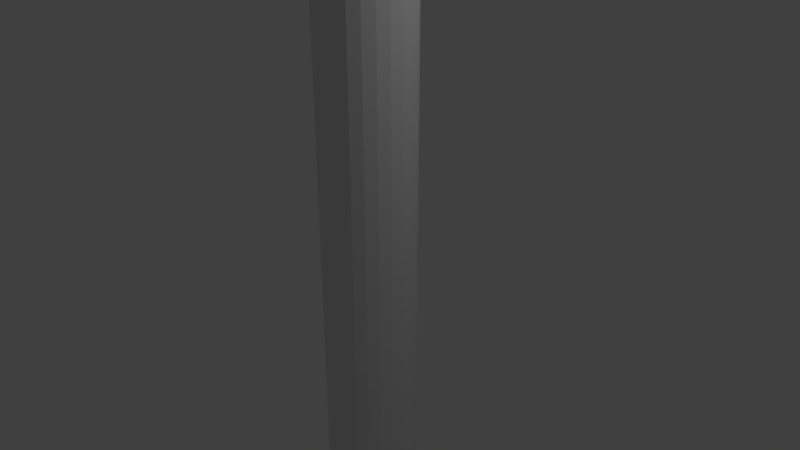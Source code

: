 # Source: FL-T3200.blend  (saved by Blender 2.78.0; exported with 4.5.12 LTS)
import bpy
from mathutils import Matrix  # noqa: F401  (used for matrix-valued properties, if any)

bpy.ops.wm.read_factory_settings(use_empty=True)
scene = bpy.context.scene
scene.name = 'Scene'

# ---- collections
col_collection_1 = bpy.data.collections.new('Collection 1'); scene.collection.children.link(col_collection_1)

# ---- world
world_world = bpy.data.worlds.new('World'); scene.world = world_world
world_world.color = (0.05088, 0.05088, 0.05088)
world_world.use_sun_shadow = False
world_world.sun_shadow_jitter_overblur = 0.0
world_world.cycles.sampling_method = 'MANUAL'

# ---- cameras
cam_camera = bpy.data.cameras.new('Camera')
cam_camera.clip_end = 100.0
cam_camera.lens = 35.0
cam_camera.sensor_width = 32.0
cam_camera.sensor_height = 18.0
cam_camera.ortho_scale = 7.314
cam_camera.dof.focus_distance = 0.0
cam_camera.dof.aperture_fstop = 128.0

# ---- lights
light_lamp = bpy.data.lights.new('Lamp', 'POINT')
light_lamp.transmission_factor = 0.0
light_lamp.cutoff_distance = 30.0
light_lamp.energy = 100.0
light_lamp.shadow_buffer_clip_start = 1.001
light_lamp.shadow_soft_size = 0.1
light_lamp.shadow_maximum_resolution = 0.006
light_lamp.use_absolute_resolution = True

# ---- meshes
me_cylinder = bpy.data.meshes.new('Cylinder')
me_cylinder.from_pydata([(0.0, 0.625, -6.1), (0.0, 0.625, 6.1), (0.1618, 0.6037, -6.1), (0.1618, 0.6037, 6.1), (0.3125, 0.5413, -6.1), (0.3125, 0.5413, 6.1), (0.4419, 0.4419, -6.1), (0.4419, 0.4419, 6.1), (0.5413, 0.3125, -6.1), (0.5413, 0.3125, 6.1), (0.6037, 0.1618, -6.1), (0.6037, 0.1618, 6.1), (0.625, 4.719e-08, -6.1), (0.625, 4.719e-08, 6.1), (0.6037, -0.1618, -6.1), (0.6037, -0.1618, 6.1), (0.5413, -0.3125, -6.1), (0.5413, -0.3125, 6.1), (0.4419, -0.4419, -6.1), (0.4419, -0.4419, 6.1), (0.3125, -0.5413, -6.1), (0.3125, -0.5413, 6.1), (0.1618, -0.6037, -6.1), (0.1618, -0.6037, 6.1), (2.434e-07, -0.625, -6.1), (2.434e-07, -0.625, 6.1), (-0.1618, -0.6037, -6.1), (-0.1618, -0.6037, 6.1), (-0.3125, -0.5413, -6.1), (-0.3125, -0.5413, 6.1), (-0.4419, -0.4419, -6.1), (-0.4419, -0.4419, 6.1), (-0.5413, -0.3125, -6.1), (-0.5413, -0.3125, 6.1), (-0.6037, -0.1618, -6.1), (-0.6037, -0.1618, 6.1), (-0.625, -2.906e-07, -6.1), (-0.625, -2.906e-07, 6.1), (-0.6037, 0.1618, -6.1), (-0.6037, 0.1618, 6.1), (-0.5413, 0.3125, -6.1), (-0.5413, 0.3125, 6.1), (-0.4419, 0.4419, -6.1), (-0.4419, 0.4419, 6.1), (-0.3125, 0.5413, -6.1), (-0.3125, 0.5413, 6.1), (-0.1618, 0.6037, -6.1), (-0.1618, 0.6037, 6.1), (0.1779, 0.6641, 6.1), (-3.229e-09, 0.6875, 6.1), (0.3438, 0.5954, 6.1), (0.4861, 0.4861, 6.1), (0.5954, 0.3437, 6.1), (0.6641, 0.1779, 6.1), (0.6875, 6.159e-08, 6.1), (0.6641, -0.1779, 6.1), (0.5954, -0.3437, 6.1), (0.4861, -0.4861, 6.1), (0.3438, -0.5954, 6.1), (0.1779, -0.6641, 6.1), (2.645e-07, -0.6875, 6.1), (-0.1779, -0.6641, 6.1), (-0.3437, -0.5954, 6.1), (-0.4861, -0.4861, 6.1), (-0.5954, -0.3438, 6.1), (-0.6641, -0.1779, 6.1), (-0.6875, -3.099e-07, 6.1), (-0.6641, 0.1779, 6.1), (-0.5954, 0.3437, 6.1), (-0.4861, 0.4861, 6.1), (-0.3438, 0.5954, 6.1), (-0.1779, 0.6641, 6.1), (0.1779, 0.6641, 6.2), (-5.601e-08, 0.6875, 6.2), (0.3437, 0.5954, 6.2), (0.4861, 0.4861, 6.2), (0.5954, 0.3437, 6.2), (0.6641, 0.1779, 6.2), (0.6875, 6.159e-08, 6.2), (0.6641, -0.1779, 6.2), (0.5954, -0.3437, 6.2), (0.4861, -0.4861, 6.2), (0.3438, -0.5954, 6.2), (0.1779, -0.6641, 6.2), (2.117e-07, -0.6875, 6.2), (-0.1779, -0.6641, 6.2), (-0.3437, -0.5954, 6.2), (-0.4861, -0.4861, 6.2), (-0.5954, -0.3438, 6.2), (-0.6641, -0.1779, 6.2), (-0.6875, -3.099e-07, 6.2), (-0.6641, 0.1779, 6.2), (-0.5954, 0.3437, 6.2), (-0.4861, 0.4861, 6.2), (-0.3438, 0.5954, 6.2), (-0.1779, 0.6641, 6.2), (0.1335, 0.4981, 6.2), (-4.775e-08, 0.5156, 6.2), (0.2578, 0.4465, 6.2), (0.3646, 0.3646, 6.2), (0.4465, 0.2578, 6.2), (0.4981, 0.1335, 6.2), (0.5156, 2.384e-08, 6.2), (0.4981, -0.1335, 6.2), (0.4465, -0.2578, 6.2), (0.3646, -0.3646, 6.2), (0.2578, -0.4465, 6.2), (0.1335, -0.4981, 6.2), (1.53e-07, -0.5156, 6.2), (-0.1335, -0.4981, 6.2), (-0.2578, -0.4465, 6.2), (-0.3646, -0.3646, 6.2), (-0.4465, -0.2578, 6.2), (-0.4981, -0.1335, 6.2), (-0.5156, -2.548e-07, 6.2), (-0.4981, 0.1335, 6.2), (-0.4465, 0.2578, 6.2), (-0.3646, 0.3646, 6.2), (-0.2578, 0.4465, 6.2), (-0.1335, 0.4981, 6.2), (0.1335, 0.4981, 6.1), (-7.663e-08, 0.5156, 6.1), (0.2578, 0.4465, 6.1), (0.3646, 0.3646, 6.1), (0.4465, 0.2578, 6.1), (0.4981, 0.1335, 6.1), (0.5156, 2.384e-08, 6.1), (0.4981, -0.1335, 6.1), (0.4465, -0.2578, 6.1), (0.3646, -0.3646, 6.1), (0.2578, -0.4465, 6.1), (0.1335, -0.4981, 6.1), (1.242e-07, -0.5156, 6.1), (-0.1335, -0.4981, 6.1), (-0.2578, -0.4465, 6.1), (-0.3646, -0.3646, 6.1), (-0.4465, -0.2578, 6.1), (-0.4981, -0.1335, 6.1), (-0.5156, -2.548e-07, 6.1), (-0.4981, 0.1335, 6.1), (-0.4465, 0.2578, 6.1), (-0.3646, 0.3646, 6.1), (-0.2578, 0.4465, 6.1), (-0.1335, 0.4981, 6.1), (0.08007, 0.2988, 6.15), (-1.041e-07, 0.3094, 6.15), (0.1547, 0.2679, 6.15), (0.2188, 0.2188, 6.15), (0.2679, 0.1547, 6.15), (0.2988, 0.08007, 6.15), (0.3094, -2.494e-08, 6.15), (0.2988, -0.08007, 6.15), (0.2679, -0.1547, 6.15), (0.2188, -0.2188, 6.15), (0.1547, -0.2679, 6.15), (0.08007, -0.2988, 6.15), (1.636e-08, -0.3094, 6.15), (-0.08007, -0.2988, 6.15), (-0.1547, -0.2679, 6.15), (-0.2188, -0.2188, 6.15), (-0.2679, -0.1547, 6.15), (-0.2988, -0.08007, 6.15), (-0.3094, -1.921e-07, 6.15), (-0.2988, 0.08007, 6.15), (-0.2679, 0.1547, 6.15), (-0.2188, 0.2188, 6.15), (-0.1547, 0.2679, 6.15), (-0.08007, 0.2988, 6.15), (0.03203, 0.1195, 6.175), (-1.236e-07, 0.1237, 6.175), (0.06187, 0.1072, 6.175), (0.0875, 0.0875, 6.175), (0.1072, 0.06187, 6.175), (0.1195, 0.03203, 6.175), (0.1237, -6.436e-08, 6.175), (0.1195, -0.03203, 6.175), (0.1072, -0.06188, 6.175), (0.0875, -0.0875, 6.175), (0.06187, -0.1072, 6.175), (0.03203, -0.1195, 6.175), (-7.538e-08, -0.1238, 6.175), (-0.03203, -0.1195, 6.175), (-0.06188, -0.1072, 6.175), (-0.0875, -0.0875, 6.175), (-0.1072, -0.06188, 6.175), (-0.1195, -0.03203, 6.175), (-0.1238, -1.312e-07, 6.175), (-0.1195, 0.03203, 6.175), (-0.1072, 0.06187, 6.175), (-0.0875, 0.0875, 6.175), (-0.06188, 0.1072, 6.175), (-0.03203, 0.1195, 6.175), (-3.229e-09, 0.6875, -6.1), (0.1779, 0.6641, -6.1), (0.3438, 0.5954, -6.1), (0.4861, 0.4861, -6.1), (0.5954, 0.3437, -6.1), (0.6641, 0.1779, -6.1), (0.6875, 6.159e-08, -6.1), (0.6641, -0.1779, -6.1), (0.5954, -0.3437, -6.1), (0.4861, -0.4861, -6.1), (0.3438, -0.5954, -6.1), (0.1779, -0.6641, -6.1), (2.645e-07, -0.6875, -6.1), (-0.1779, -0.6641, -6.1), (-0.3437, -0.5954, -6.1), (-0.4861, -0.4861, -6.1), (-0.5954, -0.3438, -6.1), (-0.6641, -0.1779, -6.1), (-0.6875, -3.099e-07, -6.1), (-0.6641, 0.1779, -6.1), (-0.5954, 0.3437, -6.1), (-0.4861, 0.4861, -6.1), (-0.3438, 0.5954, -6.1), (-0.1779, 0.6641, -6.1), (-2.962e-08, 0.6875, -6.2), (0.1779, 0.6641, -6.2), (0.3437, 0.5954, -6.2), (0.4861, 0.4861, -6.2), (0.5954, 0.3437, -6.2), (0.6641, 0.1779, -6.2), (0.6875, 6.159e-08, -6.2), (0.6641, -0.1779, -6.2), (0.5954, -0.3437, -6.2), (0.4861, -0.4861, -6.2), (0.3438, -0.5954, -6.2), (0.1779, -0.6641, -6.2), (2.381e-07, -0.6875, -6.2), (-0.1779, -0.6641, -6.2), (-0.3437, -0.5954, -6.2), (-0.4861, -0.4861, -6.2), (-0.5954, -0.3438, -6.2), (-0.6641, -0.1779, -6.2), (-0.6875, -3.099e-07, -6.2), (-0.6641, 0.1779, -6.2), (-0.5954, 0.3437, -6.2), (-0.4861, 0.4861, -6.2), (-0.3438, 0.5954, -6.2), (-0.1779, 0.6641, -6.2), (-1.989e-08, 0.5156, -6.2), (0.1335, 0.4981, -6.2), (0.2578, 0.4465, -6.2), (0.3646, 0.3646, -6.2), (0.4465, 0.2578, -6.2), (0.4981, 0.1335, -6.2), (0.5156, 2.384e-08, -6.2), (0.4981, -0.1335, -6.2), (0.4465, -0.2578, -6.2), (0.3646, -0.3646, -6.2), (0.2578, -0.4465, -6.2), (0.1335, -0.4981, -6.2), (1.809e-07, -0.5156, -6.2), (-0.1335, -0.4981, -6.2), (-0.2578, -0.4465, -6.2), (-0.3646, -0.3646, -6.2), (-0.4465, -0.2578, -6.2), (-0.4981, -0.1335, -6.2), (-0.5156, -2.548e-07, -6.2), (-0.4981, 0.1335, -6.2), (-0.4465, 0.2578, -6.2), (-0.3646, 0.3646, -6.2), (-0.2578, 0.4465, -6.2), (-0.1335, 0.4981, -6.2), (-5.237e-08, 0.5156, -6.1), (0.1335, 0.4981, -6.1), (0.2578, 0.4465, -6.1), (0.3646, 0.3646, -6.1), (0.4465, 0.2578, -6.1), (0.4981, 0.1335, -6.1), (0.5156, 2.384e-08, -6.1), (0.4981, -0.1335, -6.1), (0.4465, -0.2578, -6.1), (0.3646, -0.3646, -6.1), (0.2578, -0.4465, -6.1), (0.1335, -0.4981, -6.1), (1.484e-07, -0.5156, -6.1), (-0.1335, -0.4981, -6.1), (-0.2578, -0.4465, -6.1), (-0.3646, -0.3646, -6.1), (-0.4465, -0.2578, -6.1), (-0.4981, -0.1335, -6.1), (-0.5156, -2.548e-07, -6.1), (-0.4981, 0.1335, -6.1), (-0.4465, 0.2578, -6.1), (-0.3646, 0.3646, -6.1), (-0.2578, 0.4465, -6.1), (-0.1335, 0.4981, -6.1), (-8.1e-08, 0.3094, -6.15), (0.08007, 0.2988, -6.15), (0.1547, 0.2679, -6.15), (0.2188, 0.2188, -6.15), (0.2679, 0.1547, -6.15), (0.2988, 0.08007, -6.15), (0.3094, -2.494e-08, -6.15), (0.2988, -0.08007, -6.15), (0.2679, -0.1547, -6.15), (0.2188, -0.2188, -6.15), (0.1547, -0.2679, -6.15), (0.08007, -0.2988, -6.15), (3.947e-08, -0.3094, -6.15), (-0.08007, -0.2988, -6.15), (-0.1547, -0.2679, -6.15), (-0.2188, -0.2188, -6.15), (-0.2679, -0.1547, -6.15), (-0.2988, -0.08007, -6.15), (-0.3094, -1.921e-07, -6.15), (-0.2988, 0.08007, -6.15), (-0.2679, 0.1547, -6.15), (-0.2188, 0.2188, -6.15), (-0.1547, 0.2679, -6.15), (-0.08007, 0.2988, -6.15), (-1.03e-07, 0.1237, -6.175), (0.03203, 0.1195, -6.175), (0.06187, 0.1072, -6.175), (0.0875, 0.0875, -6.175), (0.1072, 0.06187, -6.175), (0.1195, 0.03203, -6.175), (0.1237, -6.436e-08, -6.175), (0.1195, -0.03203, -6.175), (0.1072, -0.06188, -6.175), (0.0875, -0.0875, -6.175), (0.06187, -0.1072, -6.175), (0.03203, -0.1195, -6.175), (-5.481e-08, -0.1238, -6.175), (-0.03203, -0.1195, -6.175), (-0.06188, -0.1072, -6.175), (-0.0875, -0.0875, -6.175), (-0.1072, -0.06188, -6.175), (-0.1195, -0.03203, -6.175), (-0.1238, -1.312e-07, -6.175), (-0.1195, 0.03203, -6.175), (-0.1072, 0.06187, -6.175), (-0.0875, 0.0875, -6.175), (-0.06188, 0.1072, -6.175), (-0.03203, 0.1195, -6.175)], [], [(0, 1, 3, 2), (2, 3, 5, 4), (4, 5, 7, 6), (6, 7, 9, 8), (8, 9, 11, 10), (10, 11, 13, 12), (12, 13, 15, 14), (14, 15, 17, 16), (16, 17, 19, 18), (18, 19, 21, 20), (20, 21, 23, 22), (22, 23, 25, 24), (24, 25, 27, 26), (26, 27, 29, 28), (28, 29, 31, 30), (30, 31, 33, 32), (32, 33, 35, 34), (34, 35, 37, 36), (36, 37, 39, 38), (38, 39, 41, 40), (40, 41, 43, 42), (42, 43, 45, 44), (5, 3, 48, 50), (44, 45, 47, 46), (46, 47, 1, 0), (8, 10, 197, 196), (56, 55, 79, 80), (15, 13, 54, 55), (25, 23, 59, 60), (35, 33, 64, 65), (45, 43, 69, 70), (11, 9, 52, 53), (21, 19, 57, 58), (31, 29, 62, 63), (41, 39, 67, 68), (7, 5, 50, 51), (17, 15, 55, 56), (3, 1, 49, 48), (27, 25, 60, 61), (37, 35, 65, 66), (47, 45, 70, 71), (13, 11, 53, 54), (23, 21, 58, 59), (33, 31, 63, 64), (43, 41, 68, 69), (9, 7, 51, 52), (19, 17, 56, 57), (29, 27, 61, 62), (39, 37, 66, 67), (1, 47, 71, 49), (84, 83, 107, 108), (71, 70, 94, 95), (48, 49, 73, 72), (64, 63, 87, 88), (57, 56, 80, 81), (49, 71, 95, 73), (50, 48, 72, 74), (65, 64, 88, 89), (58, 57, 81, 82), (51, 50, 74, 75), (66, 65, 89, 90), (59, 58, 82, 83), (52, 51, 75, 76), (67, 66, 90, 91), (60, 59, 83, 84), (53, 52, 76, 77), (68, 67, 91, 92), (61, 60, 84, 85), (54, 53, 77, 78), (69, 68, 92, 93), (62, 61, 85, 86), (55, 54, 78, 79), (70, 69, 93, 94), (63, 62, 86, 87), (119, 118, 142, 143), (77, 76, 100, 101), (92, 91, 115, 116), (85, 84, 108, 109), (78, 77, 101, 102), (93, 92, 116, 117), (86, 85, 109, 110), (79, 78, 102, 103), (94, 93, 117, 118), (87, 86, 110, 111), (80, 79, 103, 104), (95, 94, 118, 119), (72, 73, 97, 96), (88, 87, 111, 112), (81, 80, 104, 105), (73, 95, 119, 97), (74, 72, 96, 98), (89, 88, 112, 113), (82, 81, 105, 106), (75, 74, 98, 99), (90, 89, 113, 114), (83, 82, 106, 107), (76, 75, 99, 100), (91, 90, 114, 115), (132, 131, 155, 156), (96, 97, 121, 120), (112, 111, 135, 136), (105, 104, 128, 129), (97, 119, 143, 121), (98, 96, 120, 122), (113, 112, 136, 137), (106, 105, 129, 130), (99, 98, 122, 123), (114, 113, 137, 138), (107, 106, 130, 131), (100, 99, 123, 124), (115, 114, 138, 139), (108, 107, 131, 132), (101, 100, 124, 125), (116, 115, 139, 140), (109, 108, 132, 133), (102, 101, 125, 126), (117, 116, 140, 141), (110, 109, 133, 134), (103, 102, 126, 127), (118, 117, 141, 142), (111, 110, 134, 135), (104, 103, 127, 128), (144, 145, 169, 168), (125, 124, 148, 149), (140, 139, 163, 164), (133, 132, 156, 157), (126, 125, 149, 150), (141, 140, 164, 165), (134, 133, 157, 158), (127, 126, 150, 151), (142, 141, 165, 166), (135, 134, 158, 159), (128, 127, 151, 152), (143, 142, 166, 167), (120, 121, 145, 144), (136, 135, 159, 160), (129, 128, 152, 153), (121, 143, 167, 145), (122, 120, 144, 146), (137, 136, 160, 161), (130, 129, 153, 154), (123, 122, 146, 147), (138, 137, 161, 162), (131, 130, 154, 155), (124, 123, 147, 148), (139, 138, 162, 163), (168, 169, 191, 190, 189, 188, 187, 186, 185, 184, 183, 182, 181, 180, 179, 178, 177, 176, 175, 174, 173, 172, 171, 170), (160, 159, 183, 184), (153, 152, 176, 177), (145, 167, 191, 169), (146, 144, 168, 170), (161, 160, 184, 185), (154, 153, 177, 178), (147, 146, 170, 171), (162, 161, 185, 186), (155, 154, 178, 179), (148, 147, 171, 172), (163, 162, 186, 187), (156, 155, 179, 180), (149, 148, 172, 173), (164, 163, 187, 188), (157, 156, 180, 181), (150, 149, 173, 174), (165, 164, 188, 189), (158, 157, 181, 182), (151, 150, 174, 175), (166, 165, 189, 190), (159, 158, 182, 183), (152, 151, 175, 176), (167, 166, 190, 191), (207, 208, 232, 231), (18, 20, 202, 201), (28, 30, 207, 206), (38, 40, 212, 211), (4, 6, 195, 194), (14, 16, 200, 199), (0, 2, 193, 192), (24, 26, 205, 204), (34, 36, 210, 209), (44, 46, 215, 214), (10, 12, 198, 197), (20, 22, 203, 202), (30, 32, 208, 207), (40, 42, 213, 212), (6, 8, 196, 195), (16, 18, 201, 200), (26, 28, 206, 205), (36, 38, 211, 210), (46, 0, 192, 215), (2, 4, 194, 193), (12, 14, 199, 198), (22, 24, 204, 203), (32, 34, 209, 208), (42, 44, 214, 213), (220, 221, 245, 244), (200, 201, 225, 224), (215, 192, 216, 239), (193, 194, 218, 217), (208, 209, 233, 232), (201, 202, 226, 225), (194, 195, 219, 218), (209, 210, 234, 233), (202, 203, 227, 226), (195, 196, 220, 219), (210, 211, 235, 234), (203, 204, 228, 227), (196, 197, 221, 220), (211, 212, 236, 235), (204, 205, 229, 228), (197, 198, 222, 221), (212, 213, 237, 236), (205, 206, 230, 229), (198, 199, 223, 222), (213, 214, 238, 237), (206, 207, 231, 230), (199, 200, 224, 223), (214, 215, 239, 238), (192, 193, 217, 216), (248, 249, 273, 272), (235, 236, 260, 259), (228, 229, 253, 252), (221, 222, 246, 245), (236, 237, 261, 260), (229, 230, 254, 253), (222, 223, 247, 246), (237, 238, 262, 261), (230, 231, 255, 254), (223, 224, 248, 247), (238, 239, 263, 262), (216, 217, 241, 240), (231, 232, 256, 255), (224, 225, 249, 248), (239, 216, 240, 263), (217, 218, 242, 241), (232, 233, 257, 256), (225, 226, 250, 249), (218, 219, 243, 242), (233, 234, 258, 257), (226, 227, 251, 250), (219, 220, 244, 243), (234, 235, 259, 258), (227, 228, 252, 251), (283, 284, 308, 307), (263, 240, 264, 287), (241, 242, 266, 265), (256, 257, 281, 280), (249, 250, 274, 273), (242, 243, 267, 266), (257, 258, 282, 281), (250, 251, 275, 274), (243, 244, 268, 267), (258, 259, 283, 282), (251, 252, 276, 275), (244, 245, 269, 268), (259, 260, 284, 283), (252, 253, 277, 276), (245, 246, 270, 269), (260, 261, 285, 284), (253, 254, 278, 277), (246, 247, 271, 270), (261, 262, 286, 285), (254, 255, 279, 278), (247, 248, 272, 271), (262, 263, 287, 286), (240, 241, 265, 264), (255, 256, 280, 279), (296, 297, 321, 320), (276, 277, 301, 300), (269, 270, 294, 293), (284, 285, 309, 308), (277, 278, 302, 301), (270, 271, 295, 294), (285, 286, 310, 309), (278, 279, 303, 302), (271, 272, 296, 295), (286, 287, 311, 310), (264, 265, 289, 288), (279, 280, 304, 303), (272, 273, 297, 296), (287, 264, 288, 311), (265, 266, 290, 289), (280, 281, 305, 304), (273, 274, 298, 297), (266, 267, 291, 290), (281, 282, 306, 305), (274, 275, 299, 298), (267, 268, 292, 291), (282, 283, 307, 306), (275, 276, 300, 299), (268, 269, 293, 292), (312, 313, 314, 315, 316, 317, 318, 319, 320, 321, 322, 323, 324, 325, 326, 327, 328, 329, 330, 331, 332, 333, 334, 335), (311, 288, 312, 335), (289, 290, 314, 313), (304, 305, 329, 328), (297, 298, 322, 321), (290, 291, 315, 314), (305, 306, 330, 329), (298, 299, 323, 322), (291, 292, 316, 315), (306, 307, 331, 330), (299, 300, 324, 323), (292, 293, 317, 316), (307, 308, 332, 331), (300, 301, 325, 324), (293, 294, 318, 317), (308, 309, 333, 332), (301, 302, 326, 325), (294, 295, 319, 318), (309, 310, 334, 333), (302, 303, 327, 326), (295, 296, 320, 319), (310, 311, 335, 334), (288, 289, 313, 312), (303, 304, 328, 327)])
me_cylinder.use_remesh_preserve_volume = False
me_cylinder.use_remesh_preserve_attributes = False
me_cylinder.use_mirror_vertex_groups = False
me_cylinder.update()

# ---- objects
ob_cylinder = bpy.data.objects.new('Cylinder', me_cylinder)
ob_lamp = bpy.data.objects.new('Lamp', light_lamp)
ob_camera = bpy.data.objects.new('Camera', cam_camera)

# ---- transforms, parenting, visibility, modifiers, constraints
ob_cylinder.location = (0.0, 0.0, 0.0)
ob_cylinder.lineart.crease_threshold = 0.0
ob_lamp.location = (4.076, 1.005, 5.904)
ob_lamp.rotation_euler = (0.6503, 0.05522, 1.866)
ob_lamp.lock_rotations_4d = False
ob_lamp.empty_display_type = 'ARROWS'
ob_lamp.color = (0.0, 0.0, 0.0, 0.0)
ob_lamp.hide_viewport = True
ob_lamp.lineart.crease_threshold = 0.0
ob_camera.location = (7.481, -6.508, 5.344)
ob_camera.rotation_euler = (1.109, 0.0, 0.8149)
ob_camera.lock_rotations_4d = False
ob_camera.empty_display_type = 'ARROWS'
ob_camera.color = (0.0, 0.0, 0.0, 0.0)
ob_camera.hide_viewport = True
ob_camera.display_type = 'WIRE'
ob_camera.lineart.crease_threshold = 0.0

# ---- collection membership
col_collection_1.objects.link(ob_cylinder)
col_collection_1.objects.link(ob_lamp)
col_collection_1.objects.link(ob_camera)

# ---- scene / render settings (as saved in the file)
scene.camera = ob_camera
scene.frame_start = 1; scene.frame_end = 250; scene.frame_set(1)
scene.render.engine = 'BLENDER_EEVEE_NEXT'
scene.render.resolution_percentage = 50
scene.render.dither_intensity = 0.0
scene.cycles.use_denoising = False
scene.cycles.samples = 128
scene.cycles.sampling_pattern = 'TABULATED_SOBOL'
scene.cycles.light_sampling_threshold = 0.0
scene.cycles.use_adaptive_sampling = False
scene.cycles.use_light_tree = False
scene.cycles.blur_glossy = 0.0
scene.cycles.sample_clamp_indirect = 0.0
scene.view_settings.view_transform = 'Standard'
bpy.context.view_layer.update()
